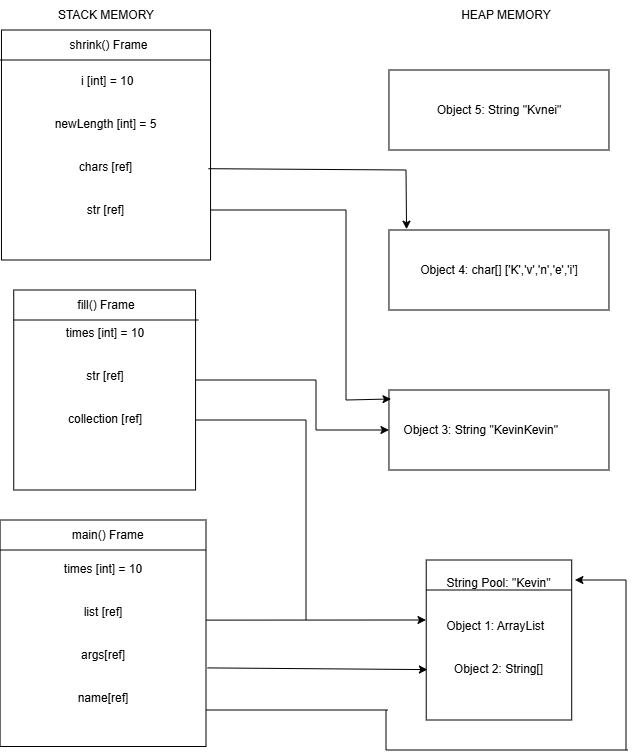

The diagram above was exported from draw.io. Its source (the exported page's mxGraphModel, read from the mxfile embedded in the PNG):
<mxGraphModel dx="469" dy="675" grid="1" gridSize="10" guides="1" tooltips="1" connect="1" arrows="1" fold="1" page="1" pageScale="1" pageWidth="827" pageHeight="1169" math="0" shadow="0">
  <root>
    <mxCell id="0" />
    <mxCell id="1" parent="0" />
    <mxCell id="wWZHlnsPTGFZ7mgRoACF-1" parent="1" style="rounded=0;whiteSpace=wrap;html=1;aspect=fixed;movable=1;resizable=1;rotatable=1;deletable=1;editable=1;locked=0;connectable=1;" value="times [int] = 10&lt;div&gt;&lt;br&gt;&lt;/div&gt;&lt;div&gt;&amp;nbsp;&lt;/div&gt;&lt;div&gt;&lt;span style=&quot;background-color: transparent; color: light-dark(rgb(0, 0, 0), rgb(255, 255, 255));&quot;&gt;list&lt;/span&gt;&lt;span style=&quot;background-color: transparent; color: light-dark(rgb(0, 0, 0), rgb(255, 255, 255));&quot;&gt;&amp;nbsp;&lt;/span&gt;[ref]&lt;/div&gt;&lt;div&gt;&lt;br&gt;&lt;/div&gt;&lt;div&gt;&lt;br&gt;&lt;/div&gt;&lt;div&gt;&lt;div&gt;args[ref]&lt;/div&gt;&lt;div&gt;&lt;br&gt;&lt;/div&gt;&lt;/div&gt;&lt;div&gt;&lt;br&gt;&lt;/div&gt;&lt;div&gt;&lt;span style=&quot;background-color: transparent; color: light-dark(rgb(0, 0, 0), rgb(255, 255, 255));&quot;&gt;name&lt;/span&gt;[ref]&lt;/div&gt;" vertex="1">
      <mxGeometry height="226.5" width="205.91" x="134.09" y="570" as="geometry" />
    </mxCell>
    <mxCell id="wWZHlnsPTGFZ7mgRoACF-5" edge="1" parent="1" style="endArrow=none;html=1;rounded=0;" value="">
      <mxGeometry height="50" relative="1" width="50" as="geometry">
        <mxPoint x="134.09" y="600" as="sourcePoint" />
        <mxPoint x="340" y="600" as="targetPoint" />
      </mxGeometry>
    </mxCell>
    <mxCell id="wWZHlnsPTGFZ7mgRoACF-7" parent="1" style="text;html=1;whiteSpace=wrap;strokeColor=none;fillColor=none;align=center;verticalAlign=middle;rounded=0;" value="STACK MEMORY" vertex="1">
      <mxGeometry height="30" width="110" x="185" y="50" as="geometry" />
    </mxCell>
    <mxCell id="wWZHlnsPTGFZ7mgRoACF-8" parent="1" style="text;html=1;whiteSpace=wrap;strokeColor=none;fillColor=none;align=center;verticalAlign=middle;rounded=0;" value="HEAP MEMORY " vertex="1">
      <mxGeometry height="30" width="100" x="590" y="50" as="geometry" />
    </mxCell>
    <mxCell id="wWZHlnsPTGFZ7mgRoACF-9" parent="1" style="text;html=1;whiteSpace=wrap;strokeColor=none;fillColor=none;align=center;verticalAlign=middle;rounded=0;" value="&amp;nbsp;main() Frame  " vertex="1">
      <mxGeometry height="30" width="110" x="185" y="570" as="geometry" />
    </mxCell>
    <mxCell id="wWZHlnsPTGFZ7mgRoACF-25" parent="1" style="rounded=0;whiteSpace=wrap;html=1;aspect=fixed;movable=1;resizable=1;rotatable=1;deletable=1;editable=1;locked=0;connectable=1;" value="times [int] = 10&lt;div&gt;&lt;br&gt;&lt;/div&gt;&lt;div&gt;&amp;nbsp;&lt;/div&gt;&lt;div&gt;str [ref]&lt;/div&gt;&lt;div&gt;&lt;br&gt;&lt;/div&gt;&lt;div&gt;&lt;br&gt;&lt;/div&gt;&lt;div&gt;collection [ref]&lt;/div&gt;&lt;div&gt;&lt;br&gt;&lt;/div&gt;&lt;div&gt;&lt;br&gt;&lt;/div&gt;" vertex="1">
      <mxGeometry height="200" width="181.82" x="147.74" y="340" as="geometry" />
    </mxCell>
    <mxCell id="wWZHlnsPTGFZ7mgRoACF-26" edge="1" parent="1" style="endArrow=none;html=1;rounded=0;entryX=1.015;entryY=0.15;entryDx=0;entryDy=0;entryPerimeter=0;" target="wWZHlnsPTGFZ7mgRoACF-25" value="">
      <mxGeometry height="50" relative="1" width="50" as="geometry">
        <mxPoint x="147.73999999999998" y="370" as="sourcePoint" />
        <mxPoint x="357.73999999999995" y="370" as="targetPoint" />
      </mxGeometry>
    </mxCell>
    <mxCell id="wWZHlnsPTGFZ7mgRoACF-27" parent="1" style="text;html=1;whiteSpace=wrap;strokeColor=none;fillColor=none;align=center;verticalAlign=middle;rounded=0;" value="fill() Frame" vertex="1">
      <mxGeometry height="30" width="60" x="210.01" y="340" as="geometry" />
    </mxCell>
    <mxCell id="wWZHlnsPTGFZ7mgRoACF-29" parent="1" style="rounded=0;whiteSpace=wrap;html=1;aspect=fixed;movable=1;resizable=1;rotatable=1;deletable=1;editable=1;locked=0;connectable=1;" value="&amp;nbsp;i [int] = 10&lt;br&gt;&lt;div&gt;&lt;br&gt;&lt;/div&gt;&lt;div&gt;&amp;nbsp;&lt;/div&gt;&lt;div&gt;newLength [int] = 5&lt;/div&gt;&lt;div&gt;&lt;br&gt;&lt;/div&gt;&lt;div&gt;&lt;br&gt;&lt;/div&gt;&lt;div&gt;chars [ref]&lt;/div&gt;&lt;div&gt;&lt;br&gt;&lt;/div&gt;&lt;div&gt;&lt;br&gt;&lt;/div&gt;&lt;div&gt;str [ref]&lt;/div&gt;" vertex="1">
      <mxGeometry height="230" width="209.09" x="135.47" y="80" as="geometry" />
    </mxCell>
    <mxCell id="wWZHlnsPTGFZ7mgRoACF-30" edge="1" parent="1" style="endArrow=none;html=1;rounded=0;" value="">
      <mxGeometry height="50" relative="1" width="50" as="geometry">
        <mxPoint x="134.55" y="110" as="sourcePoint" />
        <mxPoint x="344.55" y="110" as="targetPoint" />
      </mxGeometry>
    </mxCell>
    <mxCell id="wWZHlnsPTGFZ7mgRoACF-31" parent="1" style="text;html=1;whiteSpace=wrap;strokeColor=none;fillColor=none;align=center;verticalAlign=middle;rounded=0;" value="shrink() Frame  " vertex="1">
      <mxGeometry height="30" width="85" x="200" y="80" as="geometry" />
    </mxCell>
    <mxCell id="wWZHlnsPTGFZ7mgRoACF-57" parent="1" style="rounded=0;whiteSpace=wrap;html=1;aspect=fixed;movable=1;resizable=1;rotatable=1;deletable=1;editable=1;locked=0;connectable=1;" value="String Pool:&amp;nbsp;&quot;Kevin&quot;&lt;div&gt;&lt;br&gt;&lt;/div&gt;&lt;div&gt;&amp;nbsp;&lt;/div&gt;&lt;div&gt;Object 1: ArrayList&amp;nbsp;&amp;nbsp;&lt;/div&gt;&lt;div&gt;&lt;br&gt;&lt;/div&gt;&lt;div&gt;&lt;div&gt;&lt;br&gt;&lt;/div&gt;&lt;/div&gt;&lt;div&gt;&lt;div&gt;Object 2: String[]&lt;/div&gt;&lt;/div&gt;&lt;div&gt;&lt;br&gt;&lt;/div&gt;&lt;div&gt;&lt;br&gt;&lt;/div&gt;" vertex="1">
      <mxGeometry height="160" width="145.46" x="560.23" y="610" as="geometry" />
    </mxCell>
    <mxCell id="wWZHlnsPTGFZ7mgRoACF-58" edge="1" parent="1" style="endArrow=none;html=1;rounded=0;" value="">
      <mxGeometry height="50" relative="1" width="50" as="geometry">
        <mxPoint x="560.23" y="640" as="sourcePoint" />
        <mxPoint x="705.23" y="640" as="targetPoint" />
      </mxGeometry>
    </mxCell>
    <mxCell id="wWZHlnsPTGFZ7mgRoACF-60" parent="1" style="rounded=0;whiteSpace=wrap;html=1;" value="Object 3: String &quot;KevinKevin&quot;&amp;nbsp; &amp;nbsp; &amp;nbsp; &amp;nbsp; &amp;nbsp; &amp;nbsp;" vertex="1">
      <mxGeometry height="80" width="220" x="522.96" y="440" as="geometry" />
    </mxCell>
    <mxCell id="wWZHlnsPTGFZ7mgRoACF-61" parent="1" style="rounded=0;whiteSpace=wrap;html=1;" value="Object 4: char[] ['K','v','n','e','i']" vertex="1">
      <mxGeometry height="80" width="220" x="522.96" y="280" as="geometry" />
    </mxCell>
    <mxCell id="wWZHlnsPTGFZ7mgRoACF-62" parent="1" style="rounded=0;whiteSpace=wrap;html=1;" value=" Object 5: String &quot;Kvnei&quot;" vertex="1">
      <mxGeometry height="80" width="220" x="522.96" y="120" as="geometry" />
    </mxCell>
    <mxCell id="wWZHlnsPTGFZ7mgRoACF-65" edge="1" parent="1" source="wWZHlnsPTGFZ7mgRoACF-29" style="endArrow=none;html=1;rounded=0;exitX=0.99;exitY=0.603;exitDx=0;exitDy=0;exitPerimeter=0;" value="">
      <mxGeometry height="50" relative="1" width="50" as="geometry">
        <mxPoint x="340" y="220" as="sourcePoint" />
        <mxPoint x="540" y="220" as="targetPoint" />
      </mxGeometry>
    </mxCell>
    <mxCell id="wWZHlnsPTGFZ7mgRoACF-66" edge="1" parent="1" style="endArrow=classic;html=1;rounded=0;entryX=0.08;entryY=-0.01;entryDx=0;entryDy=0;entryPerimeter=0;" target="wWZHlnsPTGFZ7mgRoACF-61" value="">
      <mxGeometry height="50" relative="1" width="50" as="geometry">
        <mxPoint x="540" y="220" as="sourcePoint" />
        <mxPoint x="542.96" y="280" as="targetPoint" />
      </mxGeometry>
    </mxCell>
    <mxCell id="wWZHlnsPTGFZ7mgRoACF-67" edge="1" parent="1" style="endArrow=none;html=1;rounded=0;" value="">
      <mxGeometry height="50" relative="1" width="50" as="geometry">
        <mxPoint x="344.56" y="260" as="sourcePoint" />
        <mxPoint x="480" y="260" as="targetPoint" />
      </mxGeometry>
    </mxCell>
    <mxCell id="wWZHlnsPTGFZ7mgRoACF-68" edge="1" parent="1" style="endArrow=none;html=1;rounded=0;" value="">
      <mxGeometry height="50" relative="1" width="50" as="geometry">
        <mxPoint x="480" y="450" as="sourcePoint" />
        <mxPoint x="480" y="260" as="targetPoint" />
      </mxGeometry>
    </mxCell>
    <mxCell id="wWZHlnsPTGFZ7mgRoACF-69" edge="1" parent="1" style="endArrow=classic;html=1;rounded=0;" value="">
      <mxGeometry height="50" relative="1" width="50" as="geometry">
        <mxPoint x="480" y="450" as="sourcePoint" />
        <mxPoint x="525" y="449" as="targetPoint" />
      </mxGeometry>
    </mxCell>
    <mxCell id="wWZHlnsPTGFZ7mgRoACF-70" edge="1" parent="1" style="endArrow=classic;html=1;rounded=0;entryX=0;entryY=0.5;entryDx=0;entryDy=0;" target="wWZHlnsPTGFZ7mgRoACF-60" value="">
      <mxGeometry height="50" relative="1" width="50" as="geometry">
        <mxPoint x="450" y="480" as="sourcePoint" />
        <mxPoint x="500" y="430" as="targetPoint" />
      </mxGeometry>
    </mxCell>
    <mxCell id="wWZHlnsPTGFZ7mgRoACF-71" edge="1" parent="1" style="endArrow=none;html=1;rounded=0;" value="">
      <mxGeometry height="50" relative="1" width="50" as="geometry">
        <mxPoint x="330" y="430" as="sourcePoint" />
        <mxPoint x="450" y="430" as="targetPoint" />
      </mxGeometry>
    </mxCell>
    <mxCell id="wWZHlnsPTGFZ7mgRoACF-72" edge="1" parent="1" style="endArrow=none;html=1;rounded=0;" value="">
      <mxGeometry height="50" relative="1" width="50" as="geometry">
        <mxPoint x="450" y="480" as="sourcePoint" />
        <mxPoint x="450" y="430" as="targetPoint" />
      </mxGeometry>
    </mxCell>
    <mxCell id="wWZHlnsPTGFZ7mgRoACF-73" edge="1" parent="1" style="endArrow=none;html=1;rounded=0;" value="">
      <mxGeometry height="50" relative="1" width="50" as="geometry">
        <mxPoint x="330" y="470" as="sourcePoint" />
        <mxPoint x="440" y="470" as="targetPoint" />
      </mxGeometry>
    </mxCell>
    <mxCell id="wWZHlnsPTGFZ7mgRoACF-74" edge="1" parent="1" style="endArrow=none;html=1;rounded=0;" value="">
      <mxGeometry height="50" relative="1" width="50" as="geometry">
        <mxPoint x="440" y="670" as="sourcePoint" />
        <mxPoint x="440" y="470" as="targetPoint" />
      </mxGeometry>
    </mxCell>
    <mxCell id="wWZHlnsPTGFZ7mgRoACF-75" edge="1" parent="1" source="wWZHlnsPTGFZ7mgRoACF-1" style="endArrow=classic;html=1;rounded=0;exitX=1;exitY=0.442;exitDx=0;exitDy=0;exitPerimeter=0;" value="">
      <mxGeometry height="50" relative="1" width="50" as="geometry">
        <mxPoint x="340" y="660" as="sourcePoint" />
        <mxPoint x="560" y="670" as="targetPoint" />
      </mxGeometry>
    </mxCell>
    <mxCell id="wWZHlnsPTGFZ7mgRoACF-76" edge="1" parent="1" source="wWZHlnsPTGFZ7mgRoACF-1" style="endArrow=classic;html=1;rounded=0;entryX=0.008;entryY=0.685;entryDx=0;entryDy=0;entryPerimeter=0;exitX=1.008;exitY=0.653;exitDx=0;exitDy=0;exitPerimeter=0;" target="wWZHlnsPTGFZ7mgRoACF-57" value="">
      <mxGeometry height="50" relative="1" width="50" as="geometry">
        <mxPoint x="340" y="710" as="sourcePoint" />
        <mxPoint x="390" y="660" as="targetPoint" />
      </mxGeometry>
    </mxCell>
    <mxCell id="wWZHlnsPTGFZ7mgRoACF-77" edge="1" parent="1" style="endArrow=none;html=1;rounded=0;" value="">
      <mxGeometry height="50" relative="1" width="50" as="geometry">
        <mxPoint x="340" y="760" as="sourcePoint" />
        <mxPoint x="521.7241379310345" y="760" as="targetPoint" />
      </mxGeometry>
    </mxCell>
    <mxCell id="wWZHlnsPTGFZ7mgRoACF-78" edge="1" parent="1" style="endArrow=none;html=1;rounded=0;" value="">
      <mxGeometry height="50" relative="1" width="50" as="geometry">
        <mxPoint x="520" y="800" as="sourcePoint" />
        <mxPoint x="520" y="760" as="targetPoint" />
      </mxGeometry>
    </mxCell>
    <mxCell id="wWZHlnsPTGFZ7mgRoACF-79" edge="1" parent="1" style="endArrow=none;html=1;rounded=0;" value="">
      <mxGeometry height="50" relative="1" width="50" as="geometry">
        <mxPoint x="520" y="800" as="sourcePoint" />
        <mxPoint x="761.7241379310345" y="800" as="targetPoint" />
      </mxGeometry>
    </mxCell>
    <mxCell id="wWZHlnsPTGFZ7mgRoACF-80" edge="1" parent="1" style="endArrow=none;html=1;rounded=0;" value="">
      <mxGeometry height="50" relative="1" width="50" as="geometry">
        <mxPoint x="760" y="800" as="sourcePoint" />
        <mxPoint x="760" y="630" as="targetPoint" />
      </mxGeometry>
    </mxCell>
    <mxCell id="wWZHlnsPTGFZ7mgRoACF-81" edge="1" parent="1" style="endArrow=classic;html=1;rounded=0;entryX=1.022;entryY=0.125;entryDx=0;entryDy=0;entryPerimeter=0;" target="wWZHlnsPTGFZ7mgRoACF-57" value="">
      <mxGeometry height="50" relative="1" width="50" as="geometry">
        <mxPoint x="760" y="630" as="sourcePoint" />
        <mxPoint x="810" y="580" as="targetPoint" />
      </mxGeometry>
    </mxCell>
  </root>
</mxGraphModel>